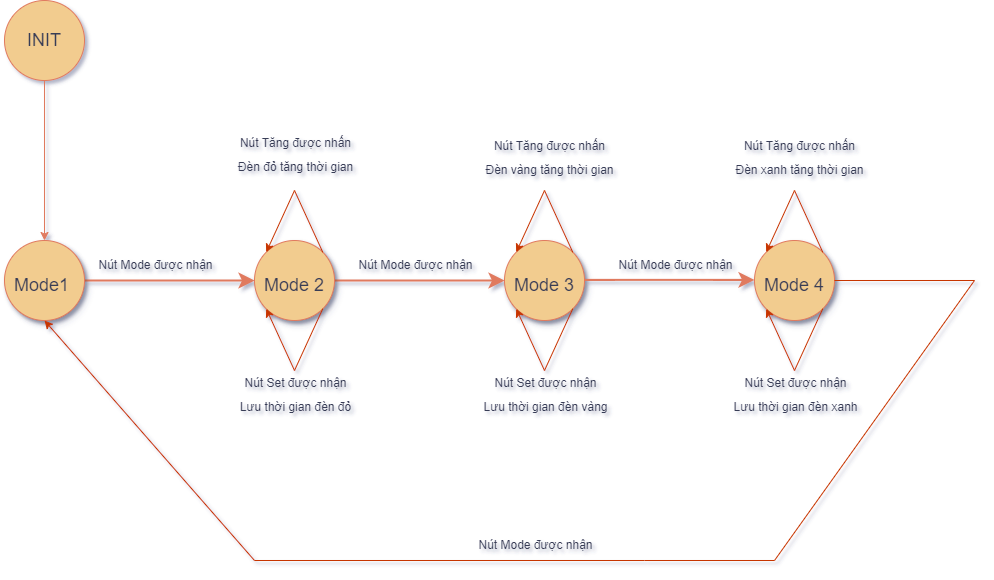

The diagram above was exported from draw.io. Its source (the exported page's mxGraphModel, read from the mxfile embedded in the PNG):
<mxGraphModel dx="1503" dy="892" grid="1" gridSize="10" guides="1" tooltips="1" connect="1" arrows="1" fold="1" page="1" pageScale="1.5" pageWidth="1169" pageHeight="826" background="#FFFFFF" math="0" shadow="1">
  <root>
    <mxCell id="0" style=";html=1;" />
    <mxCell id="1" style=";html=1;" parent="0" />
    <mxCell id="f0bcc99304e6f5a-10" style="edgeStyle=none;curved=1;html=1;startSize=10;endFill=1;endSize=10;strokeWidth=2;fontSize=12;labelBackgroundColor=none;fontColor=default;strokeColor=#E07A5F;" parent="1" source="f0bcc99304e6f5a-2" edge="1">
      <mxGeometry relative="1" as="geometry">
        <mxPoint x="360" y="600" as="targetPoint" />
      </mxGeometry>
    </mxCell>
    <mxCell id="f0bcc99304e6f5a-20" value="&lt;font style=&quot;font-size: 12px;&quot;&gt;Nút Mode được nhận&lt;/font&gt;" style="text;html=1;resizable=0;points=[];align=center;verticalAlign=middle;labelBackgroundColor=none;fontSize=20;fontColor=#393C56;" parent="f0bcc99304e6f5a-10" vertex="1" connectable="0">
      <mxGeometry x="0.1545" relative="1" as="geometry">
        <mxPoint x="-28" y="-20" as="offset" />
      </mxGeometry>
    </mxCell>
    <mxCell id="f0bcc99304e6f5a-2" value="&lt;font style=&quot;font-size: 18px;&quot;&gt;Mode1&amp;nbsp;&lt;/font&gt;" style="ellipse;whiteSpace=wrap;html=1;rounded=0;shadow=1;strokeWidth=1;fontSize=30;align=center;labelBackgroundColor=none;fillColor=#F2CC8F;strokeColor=#E07A5F;fontColor=#393C56;" parent="1" vertex="1">
      <mxGeometry x="110" y="560" width="80" height="80" as="geometry" />
    </mxCell>
    <mxCell id="f0bcc99304e6f5a-4" value="&lt;font style=&quot;font-size: 18px;&quot;&gt;Mode 3&lt;/font&gt;" style="ellipse;whiteSpace=wrap;html=1;rounded=0;shadow=1;strokeWidth=1;fontSize=30;align=center;labelBackgroundColor=none;fillColor=#F2CC8F;strokeColor=#E07A5F;fontColor=#393C56;" parent="1" vertex="1">
      <mxGeometry x="610" y="560" width="80" height="80" as="geometry" />
    </mxCell>
    <mxCell id="f0bcc99304e6f5a-14" style="edgeStyle=none;curved=1;html=1;startSize=10;endFill=1;endSize=10;strokeWidth=2;fontSize=12;labelBackgroundColor=none;fontColor=default;strokeColor=#E07A5F;" parent="1" source="f0bcc99304e6f5a-6" target="f0bcc99304e6f5a-4" edge="1">
      <mxGeometry relative="1" as="geometry" />
    </mxCell>
    <mxCell id="f0bcc99304e6f5a-6" value="&lt;font style=&quot;font-size: 18px;&quot;&gt;Mode 2&lt;/font&gt;" style="ellipse;whiteSpace=wrap;html=1;rounded=0;shadow=1;strokeWidth=1;fontSize=30;align=center;labelBackgroundColor=none;fillColor=#F2CC8F;strokeColor=#E07A5F;fontColor=#393C56;" parent="1" vertex="1">
      <mxGeometry x="360" y="560" width="80" height="80" as="geometry" />
    </mxCell>
    <mxCell id="HLDNOiDQYV5JEeIlx3eu-1" value="&lt;font style=&quot;font-size: 18px;&quot;&gt;INIT&lt;/font&gt;" style="ellipse;whiteSpace=wrap;html=1;aspect=fixed;strokeColor=#E07A5F;fontColor=#393C56;fillColor=#F2CC8F;" parent="1" vertex="1">
      <mxGeometry x="110" y="320" width="80" height="80" as="geometry" />
    </mxCell>
    <mxCell id="HLDNOiDQYV5JEeIlx3eu-2" value="" style="endArrow=classic;html=1;rounded=0;strokeColor=#E07A5F;fontColor=#393C56;fillColor=#F2CC8F;entryX=0.5;entryY=0;entryDx=0;entryDy=0;exitX=0.5;exitY=1;exitDx=0;exitDy=0;" parent="1" source="HLDNOiDQYV5JEeIlx3eu-1" target="f0bcc99304e6f5a-2" edge="1">
      <mxGeometry width="50" height="50" relative="1" as="geometry">
        <mxPoint x="920" y="450" as="sourcePoint" />
        <mxPoint x="970" y="400" as="targetPoint" />
      </mxGeometry>
    </mxCell>
    <mxCell id="gp1mrBJksUKpfqfZUapu-4" value="" style="endArrow=classic;html=1;rounded=0;exitX=1;exitY=0;exitDx=0;exitDy=0;entryX=0;entryY=0;entryDx=0;entryDy=0;fillColor=#fa6800;strokeColor=#C73500;" edge="1" parent="1" source="f0bcc99304e6f5a-6" target="f0bcc99304e6f5a-6">
      <mxGeometry width="50" height="50" relative="1" as="geometry">
        <mxPoint x="530" y="570" as="sourcePoint" />
        <mxPoint x="460" y="500" as="targetPoint" />
        <Array as="points">
          <mxPoint x="400" y="510" />
        </Array>
      </mxGeometry>
    </mxCell>
    <mxCell id="gp1mrBJksUKpfqfZUapu-5" value="&lt;font style=&quot;font-size: 12px;&quot;&gt;Nút Tăng được nhấn&lt;/font&gt;&lt;div&gt;&lt;span style=&quot;font-size: 12px;&quot;&gt;Đèn đỏ tăng thời gian&lt;/span&gt;&lt;/div&gt;" style="text;html=1;resizable=0;points=[];align=center;verticalAlign=middle;labelBackgroundColor=none;fontSize=20;fontColor=#393C56;" vertex="1" connectable="0" parent="1">
      <mxGeometry x="399.99823529411753" y="470" as="geometry" />
    </mxCell>
    <mxCell id="gp1mrBJksUKpfqfZUapu-7" value="" style="endArrow=classic;html=1;rounded=0;fillColor=#fa6800;strokeColor=#C73500;exitX=1;exitY=1;exitDx=0;exitDy=0;entryX=0;entryY=1;entryDx=0;entryDy=0;" edge="1" parent="1" source="f0bcc99304e6f5a-6" target="f0bcc99304e6f5a-6">
      <mxGeometry width="50" height="50" relative="1" as="geometry">
        <mxPoint x="360" y="680" as="sourcePoint" />
        <mxPoint x="360" y="660" as="targetPoint" />
        <Array as="points">
          <mxPoint x="400" y="690" />
        </Array>
      </mxGeometry>
    </mxCell>
    <mxCell id="gp1mrBJksUKpfqfZUapu-9" value="&lt;font style=&quot;font-size: 12px;&quot;&gt;Nút Set được nhận&lt;/font&gt;&lt;div&gt;&lt;font style=&quot;font-size: 12px;&quot;&gt;Lưu thời gian đèn đỏ&lt;/font&gt;&lt;/div&gt;" style="text;html=1;resizable=0;points=[];align=center;verticalAlign=middle;labelBackgroundColor=none;fontSize=20;fontColor=#393C56;" vertex="1" connectable="0" parent="1">
      <mxGeometry x="399.99333333333345" y="710" as="geometry" />
    </mxCell>
    <mxCell id="gp1mrBJksUKpfqfZUapu-10" value="" style="endArrow=classic;html=1;rounded=0;exitX=1;exitY=0;exitDx=0;exitDy=0;fillColor=#fa6800;strokeColor=#C73500;entryX=0;entryY=0;entryDx=0;entryDy=0;" edge="1" parent="1" source="f0bcc99304e6f5a-4" target="f0bcc99304e6f5a-4">
      <mxGeometry width="50" height="50" relative="1" as="geometry">
        <mxPoint x="438" y="582" as="sourcePoint" />
        <mxPoint x="590" y="560" as="targetPoint" />
        <Array as="points">
          <mxPoint x="650" y="510" />
        </Array>
      </mxGeometry>
    </mxCell>
    <mxCell id="gp1mrBJksUKpfqfZUapu-11" value="&lt;font style=&quot;font-size: 12px;&quot;&gt;Nút Tăng được nhấn&lt;/font&gt;&lt;div&gt;&lt;span style=&quot;font-size: 12px;&quot;&gt;Đèn vàng tăng thời gian&lt;/span&gt;&lt;/div&gt;" style="text;html=1;resizable=0;points=[];align=center;verticalAlign=middle;labelBackgroundColor=none;fontSize=20;fontColor=#393C56;" vertex="1" connectable="0" parent="1">
      <mxGeometry x="649.9982352941175" y="440" as="geometry">
        <mxPoint x="4" y="33" as="offset" />
      </mxGeometry>
    </mxCell>
    <mxCell id="gp1mrBJksUKpfqfZUapu-12" value="" style="endArrow=classic;html=1;rounded=0;fillColor=#fa6800;strokeColor=#C73500;exitX=1;exitY=1;exitDx=0;exitDy=0;entryX=0;entryY=1;entryDx=0;entryDy=0;" edge="1" parent="1" source="f0bcc99304e6f5a-4" target="f0bcc99304e6f5a-4">
      <mxGeometry width="50" height="50" relative="1" as="geometry">
        <mxPoint x="650" y="680" as="sourcePoint" />
        <mxPoint x="510" y="638" as="targetPoint" />
        <Array as="points">
          <mxPoint x="650" y="690" />
        </Array>
      </mxGeometry>
    </mxCell>
    <mxCell id="gp1mrBJksUKpfqfZUapu-13" value="&lt;font style=&quot;font-size: 12px;&quot;&gt;Nút Set được nhận&lt;/font&gt;&lt;div&gt;&lt;font style=&quot;font-size: 12px;&quot;&gt;Lưu thời gian đèn vàng&lt;/font&gt;&lt;/div&gt;" style="text;html=1;resizable=0;points=[];align=center;verticalAlign=middle;labelBackgroundColor=none;fontSize=20;fontColor=#393C56;" vertex="1" connectable="0" parent="1">
      <mxGeometry x="649.9933333333335" y="710" as="geometry" />
    </mxCell>
    <mxCell id="gp1mrBJksUKpfqfZUapu-14" value="&lt;font style=&quot;font-size: 12px;&quot;&gt;Nút Mode được nhận&lt;/font&gt;" style="text;html=1;resizable=0;points=[];align=center;verticalAlign=middle;labelBackgroundColor=none;fontSize=20;fontColor=#393C56;" vertex="1" connectable="0" parent="1">
      <mxGeometry x="520" y="580" as="geometry" />
    </mxCell>
    <mxCell id="gp1mrBJksUKpfqfZUapu-17" value="&lt;font style=&quot;font-size: 18px;&quot;&gt;Mode 4&lt;/font&gt;" style="ellipse;whiteSpace=wrap;html=1;rounded=0;shadow=1;strokeWidth=1;fontSize=30;align=center;labelBackgroundColor=none;fillColor=#F2CC8F;strokeColor=#E07A5F;fontColor=#393C56;" vertex="1" parent="1">
      <mxGeometry x="860" y="560" width="80" height="80" as="geometry" />
    </mxCell>
    <mxCell id="gp1mrBJksUKpfqfZUapu-18" value="" style="endArrow=classic;html=1;rounded=0;exitX=1;exitY=0;exitDx=0;exitDy=0;fillColor=#fa6800;strokeColor=#C73500;entryX=0;entryY=0;entryDx=0;entryDy=0;" edge="1" parent="1" source="gp1mrBJksUKpfqfZUapu-17" target="gp1mrBJksUKpfqfZUapu-17">
      <mxGeometry width="50" height="50" relative="1" as="geometry">
        <mxPoint x="688" y="582" as="sourcePoint" />
        <mxPoint x="840" y="560" as="targetPoint" />
        <Array as="points">
          <mxPoint x="900" y="510" />
        </Array>
      </mxGeometry>
    </mxCell>
    <mxCell id="gp1mrBJksUKpfqfZUapu-19" value="&lt;font style=&quot;font-size: 12px;&quot;&gt;Nút Tăng được nhấn&lt;/font&gt;&lt;div&gt;&lt;span style=&quot;font-size: 12px;&quot;&gt;Đèn xanh tăng thời gian&lt;/span&gt;&lt;/div&gt;" style="text;html=1;resizable=0;points=[];align=center;verticalAlign=middle;labelBackgroundColor=none;fontSize=20;fontColor=#393C56;" vertex="1" connectable="0" parent="1">
      <mxGeometry x="899.9982352941175" y="440" as="geometry">
        <mxPoint x="4" y="33" as="offset" />
      </mxGeometry>
    </mxCell>
    <mxCell id="gp1mrBJksUKpfqfZUapu-20" value="" style="endArrow=classic;html=1;rounded=0;fillColor=#fa6800;strokeColor=#C73500;exitX=1;exitY=1;exitDx=0;exitDy=0;entryX=0;entryY=1;entryDx=0;entryDy=0;" edge="1" parent="1" source="gp1mrBJksUKpfqfZUapu-17" target="gp1mrBJksUKpfqfZUapu-17">
      <mxGeometry width="50" height="50" relative="1" as="geometry">
        <mxPoint x="900" y="680" as="sourcePoint" />
        <mxPoint x="760" y="638" as="targetPoint" />
        <Array as="points">
          <mxPoint x="900" y="690" />
        </Array>
      </mxGeometry>
    </mxCell>
    <mxCell id="gp1mrBJksUKpfqfZUapu-21" value="&lt;font style=&quot;font-size: 12px;&quot;&gt;Nút Set được nhận&lt;/font&gt;&lt;div&gt;&lt;font style=&quot;font-size: 12px;&quot;&gt;Lưu thời gian đèn xanh&lt;/font&gt;&lt;/div&gt;" style="text;html=1;resizable=0;points=[];align=center;verticalAlign=middle;labelBackgroundColor=none;fontSize=20;fontColor=#393C56;" vertex="1" connectable="0" parent="1">
      <mxGeometry x="899.9933333333335" y="710" as="geometry" />
    </mxCell>
    <mxCell id="gp1mrBJksUKpfqfZUapu-22" style="edgeStyle=none;curved=1;html=1;startSize=10;endFill=1;endSize=10;strokeWidth=2;fontSize=12;labelBackgroundColor=none;fontColor=default;strokeColor=#E07A5F;" edge="1" parent="1">
      <mxGeometry relative="1" as="geometry">
        <mxPoint x="690" y="599.38" as="sourcePoint" />
        <mxPoint x="860" y="599.38" as="targetPoint" />
      </mxGeometry>
    </mxCell>
    <mxCell id="gp1mrBJksUKpfqfZUapu-23" value="&lt;font style=&quot;font-size: 12px;&quot;&gt;Nút Mode được nhận&lt;/font&gt;" style="text;html=1;resizable=0;points=[];align=center;verticalAlign=middle;labelBackgroundColor=none;fontSize=20;fontColor=#393C56;" vertex="1" connectable="0" parent="1">
      <mxGeometry x="780" y="580" as="geometry" />
    </mxCell>
    <mxCell id="gp1mrBJksUKpfqfZUapu-24" value="" style="endArrow=classic;html=1;rounded=0;fillColor=#fa6800;strokeColor=#C73500;exitX=1;exitY=0.5;exitDx=0;exitDy=0;entryX=0.5;entryY=1;entryDx=0;entryDy=0;" edge="1" parent="1" source="gp1mrBJksUKpfqfZUapu-17" target="f0bcc99304e6f5a-2">
      <mxGeometry width="50" height="50" relative="1" as="geometry">
        <mxPoint x="960" y="610" as="sourcePoint" />
        <mxPoint x="190" y="780" as="targetPoint" />
        <Array as="points">
          <mxPoint x="1080" y="600" />
          <mxPoint x="880" y="880" />
          <mxPoint x="750" y="880" />
          <mxPoint x="360" y="880" />
        </Array>
      </mxGeometry>
    </mxCell>
    <mxCell id="gp1mrBJksUKpfqfZUapu-25" value="&lt;font style=&quot;font-size: 12px;&quot;&gt;Nút Mode được nhận&lt;/font&gt;" style="text;html=1;resizable=0;points=[];align=center;verticalAlign=middle;labelBackgroundColor=none;fontSize=20;fontColor=#393C56;" vertex="1" connectable="0" parent="1">
      <mxGeometry x="640" y="860" as="geometry" />
    </mxCell>
  </root>
</mxGraphModel>